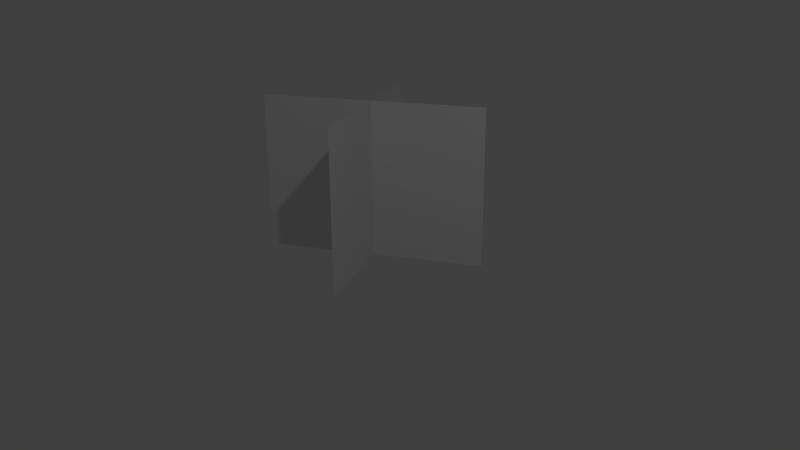 # Source: Grass.blend  (saved by Blender 2.76.0; exported with 4.5.12 LTS)
import bpy
from mathutils import Matrix  # noqa: F401  (used for matrix-valued properties, if any)

bpy.ops.wm.read_factory_settings(use_empty=True)
scene = bpy.context.scene
scene.name = 'Scene'

# ---- collections
col_collection_1 = bpy.data.collections.new('Collection 1'); scene.collection.children.link(col_collection_1)

# ---- materials (node trees are filled in below, after node groups)
mat_material = bpy.data.materials.new('Material')
mat_material.alpha_threshold = 0.0
mat_material.use_transparent_shadow = False
mat_material.roughness = 0.5
mat_material.specular_intensity = 0.2632

# ---- material node trees

# ---- world
world_world = bpy.data.worlds.new('World'); scene.world = world_world
world_world.color = (0.05088, 0.05088, 0.05088)
world_world.use_sun_shadow = False
world_world.sun_shadow_jitter_overblur = 0.0
world_world.cycles.sampling_method = 'MANUAL'
world_world.cycles.sample_map_resolution = 256

# ---- cameras
cam_camera = bpy.data.cameras.new('Camera')
cam_camera.clip_end = 100.0
cam_camera.lens = 35.0
cam_camera.sensor_width = 32.0
cam_camera.sensor_height = 18.0
cam_camera.ortho_scale = 7.314
cam_camera.dof.focus_distance = 0.0
cam_camera.dof.aperture_fstop = 128.0

# ---- lights
light_lamp = bpy.data.lights.new('Lamp', 'POINT')
light_lamp.transmission_factor = 0.0
light_lamp.cutoff_distance = 30.0
light_lamp.energy = 100.0
light_lamp.shadow_buffer_clip_start = 1.001
light_lamp.shadow_soft_size = 0.1
light_lamp.shadow_maximum_resolution = 0.006
light_lamp.use_absolute_resolution = True
light_lamp.cycles.use_multiple_importance_sampling = False

# ---- meshes
me_plane = bpy.data.meshes.new('Plane')
me_plane.from_pydata([(-1.0, -1.0, 2.0), (-1.0, -1.0, 0.0), (1.0, 1.0, 2.0), (1.0, 1.0, 0.0), (1.0, -1.0, 2.0), (1.0, -1.0, 0.0), (-1.0, 1.0, 2.0), (-1.0, 1.0, 0.0)], [], [(0, 1, 3, 2), (4, 5, 7, 6)])
_uv = me_plane.uv_layers.new(name='UVMap')
_uv.uv.foreach_set('vector', [0.0, 1.0, 0.000119, 0.0001189, 1.0, 0.0, 1.0, 1.0, 0.0001189, 0.9999, 0.0, 0.0, 1.0, 0.0, 1.0, 1.0])
me_plane.materials.append(mat_material)
me_plane.use_remesh_preserve_volume = False
me_plane.use_remesh_preserve_attributes = False
me_plane.use_mirror_vertex_groups = False
me_plane.update()

# ---- objects
ob_plane = bpy.data.objects.new('Plane', me_plane)
ob_lamp = bpy.data.objects.new('Lamp', light_lamp)
ob_camera = bpy.data.objects.new('Camera', cam_camera)

# ---- transforms, parenting, visibility, modifiers, constraints
ob_plane.location = (0.0, 0.0, 0.0)
ob_plane.lineart.crease_threshold = 0.0
ob_lamp.location = (-1.154, -5.929, 5.904)
ob_lamp.rotation_euler = (0.6503, 0.05522, 1.866)
ob_lamp.lock_rotations_4d = False
ob_lamp.empty_display_type = 'ARROWS'
ob_lamp.color = (0.0, 0.0, 0.0, 0.0)
ob_lamp.lineart.crease_threshold = 0.0
ob_camera.location = (-4.556, -9.389, 4.238)
ob_camera.rotation_euler = (1.218, 0.005007, -0.4863)
ob_camera.lock_rotations_4d = False
ob_camera.empty_display_type = 'ARROWS'
ob_camera.color = (0.0, 0.0, 0.0, 0.0)
ob_camera.display_type = 'WIRE'
ob_camera.lineart.crease_threshold = 0.0

# ---- collection membership
col_collection_1.objects.link(ob_plane)
col_collection_1.objects.link(ob_lamp)
col_collection_1.objects.link(ob_camera)

# ---- scene / render settings (as saved in the file)
scene.camera = ob_camera
scene.frame_start = 1; scene.frame_end = 250; scene.frame_set(1)
scene.render.engine = 'BLENDER_EEVEE_NEXT'
scene.render.resolution_percentage = 50
scene.render.dither_intensity = 0.0
scene.cycles.use_denoising = False
scene.cycles.samples = 10
scene.cycles.sampling_pattern = 'TABULATED_SOBOL'
scene.cycles.light_sampling_threshold = 0.0
scene.cycles.use_adaptive_sampling = False
scene.cycles.use_light_tree = False
scene.cycles.blur_glossy = 0.0
scene.cycles.pixel_filter_type = 'GAUSSIAN'
scene.cycles.sample_clamp_indirect = 0.0
scene.view_settings.view_transform = 'Standard'
bpy.context.view_layer.update()
